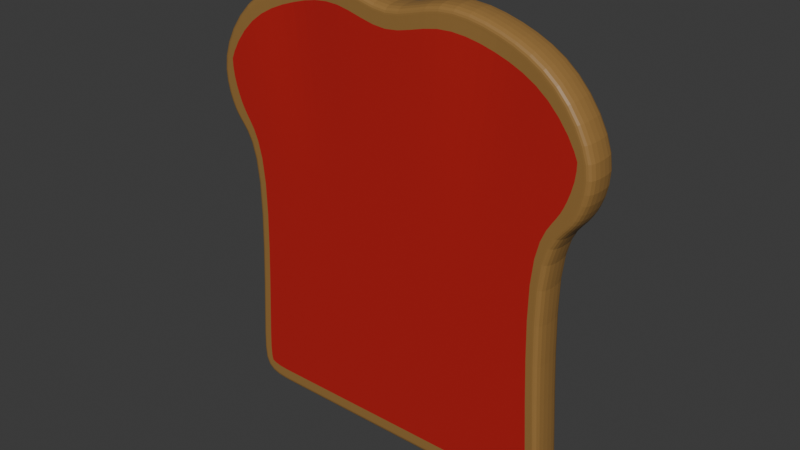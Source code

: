 # Source: bread.blend  (saved by Blender 4.0.36; exported with 4.5.12 LTS)
import bpy
from mathutils import Matrix  # noqa: F401  (used for matrix-valued properties, if any)

bpy.ops.wm.read_factory_settings(use_empty=True)
scene = bpy.context.scene
scene.name = 'Scene'

# ---- collections
col_collection = bpy.data.collections.new('Collection'); scene.collection.children.link(col_collection)

# ---- materials (node trees are filled in below, after node groups)
mat_bread = bpy.data.materials.new('Bread')
mat_bread.alpha_threshold = 0.0
mat_bread.use_transparent_shadow = False
mat_bread.roughness = 0.5
mat_bread.line_color = (0.0, 0.0, 0.0, 1.0)
mat_crust = bpy.data.materials.new('Crust')
mat_crust.use_transparent_shadow = False
mat_jam = bpy.data.materials.new('Jam')
mat_jam.surface_render_method = 'BLENDED'
mat_jam.blend_method = 'BLEND'
mat_jam.use_transparent_shadow = False

# ---- material node trees
mat_bread.use_nodes = True; mat_bread.node_tree.nodes.clear()
_N = mat_bread.node_tree.nodes; _L = mat_bread.node_tree.links
n0 = _N.new('ShaderNodeOutputMaterial'); n0.name = 'Material Output'; n0.location = (300, 300)
n1 = _N.new('ShaderNodeBsdfPrincipled'); n1.name = 'Principled BSDF'; n1.location = (-6, 237)
n1.inputs[0].default_value = (0.8006, 0.4292, 0.1635, 1.0)
n1.inputs[3].default_value = 1.45
_L.new(n1.outputs[0], n0.inputs[0])
n0.is_active_output = True
mat_crust.use_nodes = True; mat_crust.node_tree.nodes.clear()
_N = mat_crust.node_tree.nodes; _L = mat_crust.node_tree.links
n0 = _N.new('ShaderNodeBsdfPrincipled'); n0.name = 'Principled BSDF'; n0.location = (6, 235)
n0.inputs[0].default_value = (0.3175, 0.1721, 0.04842, 1.0)
n0.inputs[3].default_value = 1.45
n1 = _N.new('ShaderNodeOutputMaterial'); n1.name = 'Material Output'; n1.location = (296, 235)
_L.new(n0.outputs[0], n1.inputs[0])
n1.is_active_output = True
mat_jam.use_nodes = True; mat_jam.node_tree.nodes.clear()
_N = mat_jam.node_tree.nodes; _L = mat_jam.node_tree.links
n0 = _N.new('ShaderNodeOutputMaterial'); n0.name = 'Material Output'; n0.location = (176, 364)
n1 = _N.new('ShaderNodeBsdfPrincipled'); n1.name = 'Principled BSDF'; n1.location = (-228, 422)
n1.inputs[0].default_value = (0.4833, 0.01558, 0.01701, 1.0)
n1.inputs[3].default_value = 1.45
_L.new(n1.outputs[0], n0.inputs[0])
n0.is_active_output = True

# ---- world
world_world = bpy.data.worlds.new('World'); scene.world = world_world
world_world.use_nodes = True; world_world.node_tree.nodes.clear()
_N = world_world.node_tree.nodes; _L = world_world.node_tree.links
n0 = _N.new('ShaderNodeOutputWorld'); n0.name = 'World Output'; n0.location = (300, 300)
n1 = _N.new('ShaderNodeBackground'); n1.name = 'Background'; n1.location = (10, 300)
n1.inputs[0].default_value = (0.05088, 0.05088, 0.05088, 1.0)
_L.new(n1.outputs[0], n0.inputs[0])
n0.is_active_output = True
world_world.color = (0.05088, 0.05088, 0.05088)
world_world.use_sun_shadow = False
world_world.sun_shadow_jitter_overblur = 0.0

# ---- meshes
me_cube = bpy.data.meshes.new('Cube')
me_cube.from_pydata([(1.196, 1.0, 0.9882), (1.0, 1.0, -1.0), (1.196, -1.0, 0.9882), (1.0, -1.0, -1.0), (0.0, 1.0, -1.0), (0.0, -1.0, 1.405), (0.0, -1.0, -1.0), (0.0, 1.0, 1.405), (0.8937, 1.0, 0.4563), (0.8937, -1.0, 0.4563), (0.9804, -1.0, -0.7308), (0.0, 1.0, 0.4666), (0.7798, -1.0, -1.0), (0.9762, 1.0, 1.343), (0.7798, 1.0, -1.0), (0.9762, -1.0, 1.343), (0.7798, -1.0, 0.4666), (0.7798, 1.0, 0.4666), (0.5218, 1.0, -1.0), (0.6484, -0.7205, 1.48), (0.9762, -1.0, 1.343), (0.5218, -1.0, -1.0), (0.6484, 1.279, 1.48), (0.5218, 1.0, 0.4666), (0.2609, 1.0, -1.0), (0.3186, -1.0, 1.562), (1.196, -1.0, 0.9882), (0.2609, -1.0, -1.0), (0.3186, 1.0, 1.562), (0.2609, 1.0, 0.4666), (0.9533, 1.0, 0.446), (1.043, 1.0, -1.059), (0.9533, -1.0, 0.446), (1.043, -1.0, -1.059), (1.256, 1.0, 0.9902), (1.256, -1.0, 0.9902), (0.7798, -1.0, -1.06), (1.016, 1.0, 1.389), (0.2609, 1.0, -1.06), (0.0, 1.0, -1.06), (0.3161, -1.0, 1.623), (0.0, -1.0, 1.464), (0.0, 1.0, 1.464), (0.0, -1.0, -1.06), (0.5218, -1.0, -1.06), (0.6675, 1.279, 1.538), (0.7798, 1.0, -1.06), (1.023, -1.0, 1.381), (0.5218, 1.0, -1.06), (0.6674, -0.7205, 1.538), (0.2609, -1.0, -1.06), (0.3224, 1.0, 1.622), (0.9804, 1.0, -0.7308), (0.9804, -1.0, -0.7308), (0.3186, -1.0, 1.562), (0.0, 1.0, -0.7289), (0.7798, 1.0, -0.7289), (0.5218, -1.0, -1.0), (0.5218, 1.0, -0.7289), (0.2609, -1.0, 0.4666), (0.2609, 1.0, -0.7289), (0.0, -1.0, 0.4666), (1.026, 1.0, -0.7805), (1.026, -1.0, -0.7805), (1.06, 1.0, 0.6513), (1.06, -1.0, 0.6513), (1.0, -1.0, -1.0), (0.0, 1.0, 0.9137), (0.0, -1.0, 0.9137), (0.8734, 1.0, 0.884), (0.5821, 1.133, 0.9495), (0.8937, -1.0, 0.4563), (0.2884, 1.0, 0.9885), (1.06, -1.0, 0.6513), (1.12, 1.0, 0.6469), (1.12, -1.0, 0.6469), (1.113, 1.0, 0.7144), (1.113, -1.0, 0.7144), (0.7798, -1.0, -1.0), (0.0, 1.0, 1.058), (0.0, -1.0, -1.0), (0.9036, 1.0, 1.019), (0.6016, 1.176, 1.106), (0.0, -1.0, -0.7289), (0.2973, 1.0, 1.157), (0.0, -1.0, 1.405), (1.174, 1.0, 0.7118), (1.174, -1.0, 0.7118), (0.9804, -1.0, -0.7308), (1.0, -1.0, -1.0), (0.7798, -1.0, -1.0), (0.3186, -1.0, 1.562), (0.0, -1.0, 1.405), (0.0, -1.0, -1.0), (1.06, -1.0, 0.6513), (0.8937, -1.0, 0.4563), (0.5218, -1.0, -1.0), (1.196, -1.0, 0.9882), (0.9762, -1.0, 1.343), (0.6484, -0.7205, 1.48), (0.2609, -1.0, -1.0), (1.113, -1.0, 0.7144), (0.7798, -1.0, -0.7289), (0.8734, -1.0, 0.884), (0.6484, -0.7205, 1.48), (0.5218, -1.0, 0.4666), (0.2609, -1.0, -1.0), (0.5218, -1.0, -0.7289), (0.5821, -0.8668, 0.9495), (0.2609, -1.0, -0.7289), (0.2884, -1.0, 0.9885), (1.113, -1.0, 0.7144), (0.0, -1.0, 1.058), (0.9036, -1.0, 1.019), (0.6016, -0.8238, 1.106), (0.2973, -1.0, 1.157)], [], [(52, 8, 30, 62), (15, 2, 35, 47), (81, 13, 0, 76), (5, 25, 40, 41), (107, 105, 59, 109), (113, 20, 104, 114), (56, 17, 8, 52), (25, 19, 49, 40), (58, 23, 17, 56), (102, 16, 105, 107), (111, 26, 20, 113), (14, 1, 31, 46), (82, 22, 13, 81), (4, 24, 38, 39), (24, 18, 48, 38), (84, 28, 22, 82), (60, 29, 23, 58), (10, 71, 16, 102), (109, 59, 61, 83), (65, 9, 32, 75), (55, 11, 29, 60), (79, 7, 28, 84), (22, 28, 51, 45), (115, 54, 85, 112), (3, 53, 88, 89), (13, 22, 45, 37), (46, 31, 33, 36), (86, 34, 35, 87), (51, 42, 41, 40), (62, 30, 32, 63), (34, 37, 47, 35), (48, 46, 36, 44), (38, 48, 44, 50), (37, 45, 49, 47), (39, 38, 50, 43), (45, 51, 40, 49), (53, 3, 33, 63), (18, 14, 46, 48), (27, 6, 43, 50), (19, 15, 47, 49), (28, 7, 42, 51), (3, 12, 36, 33), (0, 13, 37, 34), (12, 21, 44, 36), (21, 27, 50, 44), (76, 0, 34, 86), (9, 53, 63, 32), (31, 62, 63, 33), (2, 15, 98, 97), (4, 55, 60, 24), (19, 25, 91, 99), (24, 60, 58, 18), (25, 5, 92, 91), (18, 58, 56, 14), (14, 56, 52, 1), (9, 65, 94, 95), (1, 52, 62, 31), (8, 64, 74, 30), (30, 74, 75, 32), (27, 21, 96, 100), (11, 67, 72, 29), (77, 65, 75, 87), (21, 12, 90, 96), (29, 72, 70, 23), (23, 70, 69, 17), (77, 2, 97, 101), (12, 3, 89, 90), (17, 69, 64, 8), (2, 77, 87, 35), (64, 76, 86, 74), (74, 86, 87, 75), (65, 77, 101, 94), (67, 79, 84, 72), (15, 19, 99, 98), (72, 84, 82, 70), (70, 82, 81, 69), (53, 9, 95, 88), (6, 27, 100, 93), (69, 81, 76, 64), (98, 99, 104, 20), (93, 100, 106, 80), (95, 94, 73, 71), (101, 97, 26, 111), (99, 91, 54, 104), (91, 92, 85, 54), (94, 101, 111, 73), (90, 89, 66, 78), (97, 98, 20, 26), (89, 88, 10, 66), (88, 95, 71, 10), (96, 90, 78, 57), (100, 96, 57, 106), (114, 104, 54, 115), (57, 107, 109, 106), (78, 102, 107, 57), (66, 10, 102, 78), (106, 109, 83, 80), (105, 108, 110, 59), (16, 103, 108, 105), (71, 73, 103, 16), (59, 110, 68, 61), (108, 114, 115, 110), (103, 113, 114, 108), (73, 111, 113, 103), (110, 115, 112, 68)])
me_cube.polygons.foreach_set('material_index', [1, 1, 0, 1, 2, 2, 0, 1, 0, 2, 2, 1, 0, 1, 1, 0, 0, 2, 2, 1, 0, 0, 1, 2, 1, 1, 1, 1, 1, 1, 1, 1, 1, 1, 1, 1, 1, 1, 1, 1, 1, 1, 1, 1, 1, 1, 1, 1, 1, 0, 1, 0, 1, 0, 0, 1, 1, 1, 1, 1, 0, 1, 1, 0, 0, 1, 1, 0, 1, 1, 1, 1, 0, 1, 0, 0, 1, 1, 0, 1, 1, 1, 1, 1, 1, 1, 1, 1, 1, 1, 1, 1, 2, 2, 2, 2, 2, 2, 2, 2, 2, 2, 2, 2, 2])
_uv = me_cube.uv_layers.new(name='UVMap')
_uv.uv.foreach_set('vector', [0.4089, 0.5, 0.5583, 0.5, 0.5583, 0.5, 0.4089, 0.5, 0.625, 0.7775, 0.625, 0.75, 0.625, 0.75, 0.625, 0.7775, 0.6004, 0.4725, 0.625, 0.4725, 0.625, 0.5, 0.6004, 0.5, 0.625, 0.875, 0.625, 0.8424, 0.625, 0.8424, 0.625, 0.875, 0.4089, 0.8098, 0.5583, 0.8098, 0.5583, 0.8424, 0.4089, 0.8424, 0.6004, 0.7775, 0.625, 0.7775, 0.625, 0.8098, 0.6004, 0.8098, 0.4089, 0.4725, 0.5583, 0.4725, 0.5583, 0.5, 0.4089, 0.5, 0.625, 0.8424, 0.625, 0.8098, 0.625, 0.8098, 0.625, 0.8424, 0.4089, 0.4402, 0.5583, 0.4402, 0.5583, 0.4725, 0.4089, 0.4725, 0.4089, 0.7775, 0.5583, 0.7775, 0.5583, 0.8098, 0.4089, 0.8098, 0.6004, 0.75, 0.625, 0.75, 0.625, 0.7775, 0.6004, 0.7775, 0.375, 0.4725, 0.375, 0.5, 0.375, 0.5, 0.375, 0.4725, 0.6004, 0.4402, 0.625, 0.4402, 0.625, 0.4725, 0.6004, 0.4725, 0.375, 0.375, 0.375, 0.4076, 0.375, 0.4076, 0.375, 0.375, 0.375, 0.4076, 0.375, 0.4402, 0.375, 0.4402, 0.375, 0.4076, 0.6004, 0.4076, 0.625, 0.4076, 0.625, 0.4402, 0.6004, 0.4402, 0.4089, 0.4076, 0.5583, 0.4076, 0.5583, 0.4402, 0.4089, 0.4402, 0.4089, 0.75, 0.5583, 0.75, 0.5583, 0.7775, 0.4089, 0.7775, 0.4089, 0.8424, 0.5583, 0.8424, 0.5583, 0.875, 0.4089, 0.875, 0.5901, 0.75, 0.5583, 0.75, 0.5583, 0.75, 0.5901, 0.75, 0.4089, 0.375, 0.5583, 0.375, 0.5583, 0.4076, 0.4089, 0.4076, 0.6004, 0.375, 0.625, 0.375, 0.625, 0.4076, 0.6004, 0.4076, 0.625, 0.4402, 0.625, 0.4076, 0.625, 0.4076, 0.625, 0.4402, 0.6004, 0.8424, 0.625, 0.8424, 0.625, 0.875, 0.6004, 0.875, 0.375, 0.75, 0.4089, 0.75, 0.4089, 0.75, 0.375, 0.75, 0.625, 0.4725, 0.625, 0.4402, 0.625, 0.4402, 0.625, 0.4725, 0.3475, 0.5, 0.375, 0.5, 0.375, 0.75, 0.3475, 0.75, 0.6004, 0.5, 0.625, 0.5, 0.625, 0.75, 0.6004, 0.75, 0.7174, 0.5, 0.75, 0.5, 0.75, 0.75, 0.7174, 0.75, 0.4089, 0.5, 0.5583, 0.5, 0.5583, 0.75, 0.4089, 0.75, 0.625, 0.5, 0.6525, 0.5, 0.6525, 0.75, 0.625, 0.75, 0.3152, 0.5, 0.3475, 0.5, 0.3475, 0.75, 0.3152, 0.75, 0.2826, 0.5, 0.3152, 0.5, 0.3152, 0.75, 0.2826, 0.75, 0.6525, 0.5, 0.6848, 0.5, 0.6848, 0.75, 0.6525, 0.75, 0.25, 0.5, 0.2826, 0.5, 0.2826, 0.75, 0.25, 0.75, 0.6848, 0.5, 0.7174, 0.5, 0.7174, 0.75, 0.6848, 0.75, 0.4089, 0.75, 0.375, 0.75, 0.375, 0.75, 0.4089, 0.75, 0.375, 0.4402, 0.375, 0.4725, 0.375, 0.4725, 0.375, 0.4402, 0.375, 0.8424, 0.375, 0.875, 0.375, 0.875, 0.375, 0.8424, 0.625, 0.8098, 0.625, 0.7775, 0.625, 0.7775, 0.625, 0.8098, 0.625, 0.4076, 0.625, 0.375, 0.625, 0.375, 0.625, 0.4076, 0.375, 0.75, 0.375, 0.7775, 0.375, 0.7775, 0.375, 0.75, 0.625, 0.5, 0.625, 0.4725, 0.625, 0.4725, 0.625, 0.5, 0.375, 0.7775, 0.375, 0.8098, 0.375, 0.8098, 0.375, 0.7775, 0.375, 0.8098, 0.375, 0.8424, 0.375, 0.8424, 0.375, 0.8098, 0.6004, 0.5, 0.625, 0.5, 0.625, 0.5, 0.6004, 0.5, 0.5583, 0.75, 0.4089, 0.75, 0.4089, 0.75, 0.5583, 0.75, 0.375, 0.5, 0.4089, 0.5, 0.4089, 0.75, 0.375, 0.75, 0.625, 0.75, 0.625, 0.7775, 0.625, 0.7775, 0.625, 0.75, 0.375, 0.375, 0.4089, 0.375, 0.4089, 0.4076, 0.375, 0.4076, 0.625, 0.8098, 0.625, 0.8424, 0.625, 0.8424, 0.625, 0.8098, 0.375, 0.4076, 0.4089, 0.4076, 0.4089, 0.4402, 0.375, 0.4402, 0.625, 0.8424, 0.625, 0.875, 0.625, 0.875, 0.625, 0.8424, 0.375, 0.4402, 0.4089, 0.4402, 0.4089, 0.4725, 0.375, 0.4725, 0.375, 0.4725, 0.4089, 0.4725, 0.4089, 0.5, 0.375, 0.5, 0.5583, 0.75, 0.5901, 0.75, 0.5901, 0.75, 0.5583, 0.75, 0.375, 0.5, 0.4089, 0.5, 0.4089, 0.5, 0.375, 0.5, 0.5583, 0.5, 0.5901, 0.5, 0.5901, 0.5, 0.5583, 0.5, 0.5583, 0.5, 0.5901, 0.5, 0.5901, 0.75, 0.5583, 0.75, 0.375, 0.8424, 0.375, 0.8098, 0.375, 0.8098, 0.375, 0.8424, 0.5583, 0.375, 0.5901, 0.375, 0.5901, 0.4076, 0.5583, 0.4076, 0.6004, 0.75, 0.5901, 0.75, 0.5901, 0.75, 0.6004, 0.75, 0.375, 0.8098, 0.375, 0.7775, 0.375, 0.7775, 0.375, 0.8098, 0.5583, 0.4076, 0.5901, 0.4076, 0.5901, 0.4402, 0.5583, 0.4402, 0.5583, 0.4402, 0.5901, 0.4402, 0.5901, 0.4725, 0.5583, 0.4725, 0.6004, 0.75, 0.625, 0.75, 0.625, 0.75, 0.6004, 0.75, 0.375, 0.7775, 0.375, 0.75, 0.375, 0.75, 0.375, 0.7775, 0.5583, 0.4725, 0.5901, 0.4725, 0.5901, 0.5, 0.5583, 0.5, 0.625, 0.75, 0.6004, 0.75, 0.6004, 0.75, 0.625, 0.75, 0.5901, 0.5, 0.6004, 0.5, 0.6004, 0.5, 0.5901, 0.5, 0.5901, 0.5, 0.6004, 0.5, 0.6004, 0.75, 0.5901, 0.75, 0.5901, 0.75, 0.6004, 0.75, 0.6004, 0.75, 0.5901, 0.75, 0.5901, 0.375, 0.6004, 0.375, 0.6004, 0.4076, 0.5901, 0.4076, 0.625, 0.7775, 0.625, 0.8098, 0.625, 0.8098, 0.625, 0.7775, 0.5901, 0.4076, 0.6004, 0.4076, 0.6004, 0.4402, 0.5901, 0.4402, 0.5901, 0.4402, 0.6004, 0.4402, 0.6004, 0.4725, 0.5901, 0.4725, 0.4089, 0.75, 0.5583, 0.75, 0.5583, 0.75, 0.4089, 0.75, 0.375, 0.875, 0.375, 0.8424, 0.375, 0.8424, 0.375, 0.875, 0.5901, 0.4725, 0.6004, 0.4725, 0.6004, 0.5, 0.5901, 0.5, 0.625, 0.7775, 0.625, 0.8098, 0.625, 0.8098, 0.625, 0.7775, 0.375, 0.875, 0.375, 0.8424, 0.375, 0.8424, 0.375, 0.875, 0.5583, 0.75, 0.5901, 0.75, 0.5901, 0.75, 0.5583, 0.75, 0.6004, 0.75, 0.625, 0.75, 0.625, 0.75, 0.6004, 0.75, 0.625, 0.8098, 0.625, 0.8424, 0.625, 0.8424, 0.625, 0.8098, 0.625, 0.8424, 0.625, 0.875, 0.625, 0.875, 0.625, 0.8424, 0.5901, 0.75, 0.6004, 0.75, 0.6004, 0.75, 0.5901, 0.75, 0.375, 0.7775, 0.375, 0.75, 0.375, 0.75, 0.375, 0.7775, 0.625, 0.75, 0.625, 0.7775, 0.625, 0.7775, 0.625, 0.75, 0.375, 0.75, 0.4089, 0.75, 0.4089, 0.75, 0.375, 0.75, 0.4089, 0.75, 0.5583, 0.75, 0.5583, 0.75, 0.4089, 0.75, 0.375, 0.8098, 0.375, 0.7775, 0.375, 0.7775, 0.375, 0.8098, 0.375, 0.8424, 0.375, 0.8098, 0.375, 0.8098, 0.375, 0.8424, 0.6004, 0.8098, 0.625, 0.8098, 0.625, 0.8424, 0.6004, 0.8424, 0.375, 0.8098, 0.4089, 0.8098, 0.4089, 0.8424, 0.375, 0.8424, 0.375, 0.7775, 0.4089, 0.7775, 0.4089, 0.8098, 0.375, 0.8098, 0.375, 0.75, 0.4089, 0.75, 0.4089, 0.7775, 0.375, 0.7775, 0.375, 0.8424, 0.4089, 0.8424, 0.4089, 0.875, 0.375, 0.875, 0.5583, 0.8098, 0.5901, 0.8098, 0.5901, 0.8424, 0.5583, 0.8424, 0.5583, 0.7775, 0.5901, 0.7775, 0.5901, 0.8098, 0.5583, 0.8098, 0.5583, 0.75, 0.5901, 0.75, 0.5901, 0.7775, 0.5583, 0.7775, 0.5583, 0.8424, 0.5901, 0.8424, 0.5901, 0.875, 0.5583, 0.875, 0.5901, 0.8098, 0.6004, 0.8098, 0.6004, 0.8424, 0.5901, 0.8424, 0.5901, 0.7775, 0.6004, 0.7775, 0.6004, 0.8098, 0.5901, 0.8098, 0.5901, 0.75, 0.6004, 0.75, 0.6004, 0.7775, 0.5901, 0.7775, 0.5901, 0.8424, 0.6004, 0.8424, 0.6004, 0.875, 0.5901, 0.875])
me_cube.materials.append(mat_bread)
me_cube.materials.append(mat_crust)
me_cube.materials.append(mat_jam)
me_cube.use_mirror_vertex_groups = False
me_cube.update()

# ---- objects
ob_cube = bpy.data.objects.new('Cube', me_cube)

# ---- transforms, parenting, visibility, modifiers, constraints
ob_cube.location = (0.0, 0.0, 0.0)
ob_cube.scale = (1.0, 0.101, 1.0)
ob_cube.lock_rotations_4d = False
ob_cube.empty_display_type = 'ARROWS'
ob_cube.lineart.crease_threshold = 0.0
_m = ob_cube.modifiers.new('Mirror', 'MIRROR')
_m.use_clip = True
_m = ob_cube.modifiers.new('Subdivision', 'SUBSURF')
_m.levels = 2

# ---- collection membership
col_collection.objects.link(ob_cube)

# ---- scene / render settings (as saved in the file)
scene.frame_start = 1; scene.frame_end = 250; scene.frame_set(1)
scene.render.engine = 'BLENDER_EEVEE_NEXT'
scene.cycles.sampling_pattern = 'TABULATED_SOBOL'
bpy.context.view_layer.update()

# ---- added for rendering (the .blend has no active camera and no usable light): camera, sun
cam_auto = bpy.data.cameras.new('AutoCamera')
cam_auto.lens = 50.0
cam_auto.sensor_width = 36.0
cam_auto.clip_end = 1000.0
ob_auto_camera = bpy.data.objects.new('AutoCamera', cam_auto)
scene.collection.objects.link(ob_auto_camera)
ob_auto_camera.location = (3.40729, -4.07464, 3.00684)
ob_auto_camera.rotation_euler = (1.09748, -7.21219e-08, 0.694738)
scene.camera = ob_auto_camera
light_auto_sun = bpy.data.lights.new('AutoSun', 'SUN')
light_auto_sun.energy = 3.0
light_auto_sun.angle = 0.0523599
ob_auto_sun = bpy.data.objects.new('AutoSun', light_auto_sun)
scene.collection.objects.link(ob_auto_sun)
ob_auto_sun.rotation_euler = (0.872665, 0.174533, 0.523599)
bpy.context.view_layer.update()
